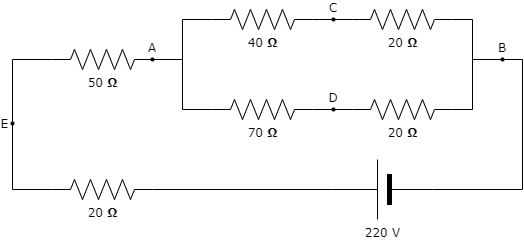

The diagram above was exported from draw.io. Its source (the exported page's mxGraphModel, read from the mxfile embedded in the PNG):
<mxGraphModel dx="805" dy="399" grid="1" gridSize="10" guides="1" tooltips="1" connect="1" arrows="1" fold="1" page="1" pageScale="1" pageWidth="1100" pageHeight="850" background="#ffffff" math="0" shadow="0">
  <root>
    <mxCell id="0" />
    <mxCell id="1" parent="0" />
    <mxCell id="1cb643a89b7d889d-12" style="edgeStyle=orthogonalEdgeStyle;rounded=0;html=1;exitX=1;exitY=0.5;exitPerimeter=0;entryX=0;entryY=0.5;entryPerimeter=0;labelBackgroundColor=none;startArrow=none;startFill=0;startSize=5;endArrow=none;endFill=0;endSize=5;jettySize=auto;orthogonalLoop=1;strokeColor=#000000;strokeWidth=1;fontFamily=Verdana;fontSize=12;fontColor=#000000;" parent="1" source="1cb643a89b7d889d-1" target="1cb643a89b7d889d-2" edge="1">
      <mxGeometry relative="1" as="geometry" />
    </mxCell>
    <mxCell id="1cb643a89b7d889d-1" value="40&amp;nbsp;&lt;b&gt;Ω&lt;/b&gt;" style="verticalLabelPosition=bottom;shadow=0;dashed=0;align=center;html=1;verticalAlign=top;strokeWidth=1;shape=mxgraph.electrical.resistors.resistor_2;rounded=1;comic=0;labelBackgroundColor=none;fontFamily=Verdana;fontSize=12" parent="1" vertex="1">
      <mxGeometry x="322" y="120" width="100" height="20" as="geometry" />
    </mxCell>
    <mxCell id="1cb643a89b7d889d-15" style="edgeStyle=orthogonalEdgeStyle;rounded=0;html=1;exitX=1;exitY=0.5;exitPerimeter=0;labelBackgroundColor=none;startArrow=none;startFill=0;startSize=5;endArrow=none;endFill=0;endSize=5;jettySize=auto;orthogonalLoop=1;strokeWidth=1;fontFamily=Verdana;fontSize=12" parent="1" source="1cb643a89b7d889d-2" edge="1">
      <mxGeometry relative="1" as="geometry">
        <mxPoint x="612" y="170" as="targetPoint" />
        <Array as="points">
          <mxPoint x="582" y="130" />
          <mxPoint x="582" y="170" />
        </Array>
      </mxGeometry>
    </mxCell>
    <mxCell id="1cb643a89b7d889d-2" value="20&amp;nbsp;&lt;b&gt;Ω&lt;/b&gt;" style="verticalLabelPosition=bottom;shadow=0;dashed=0;align=center;html=1;verticalAlign=top;strokeWidth=1;shape=mxgraph.electrical.resistors.resistor_2;rounded=1;comic=0;labelBackgroundColor=none;fontFamily=Verdana;fontSize=12" parent="1" vertex="1">
      <mxGeometry x="462" y="120" width="100" height="20" as="geometry" />
    </mxCell>
    <mxCell id="1cb643a89b7d889d-13" style="edgeStyle=orthogonalEdgeStyle;rounded=0;html=1;exitX=1;exitY=0.5;exitPerimeter=0;entryX=0;entryY=0.5;entryPerimeter=0;labelBackgroundColor=none;startArrow=none;startFill=0;startSize=5;endArrow=none;endFill=0;endSize=5;jettySize=auto;orthogonalLoop=1;strokeWidth=1;fontFamily=Verdana;fontSize=12" parent="1" source="1cb643a89b7d889d-3" target="1cb643a89b7d889d-4" edge="1">
      <mxGeometry relative="1" as="geometry" />
    </mxCell>
    <mxCell id="1cb643a89b7d889d-3" value="70&amp;nbsp;&lt;b&gt;Ω&lt;/b&gt;" style="verticalLabelPosition=bottom;shadow=0;dashed=0;align=center;html=1;verticalAlign=top;strokeWidth=1;shape=mxgraph.electrical.resistors.resistor_2;rounded=1;comic=0;labelBackgroundColor=none;fontFamily=Verdana;fontSize=12" parent="1" vertex="1">
      <mxGeometry x="322" y="210" width="100" height="20" as="geometry" />
    </mxCell>
    <mxCell id="1cb643a89b7d889d-14" style="edgeStyle=orthogonalEdgeStyle;rounded=0;html=1;exitX=1;exitY=0.5;exitPerimeter=0;labelBackgroundColor=none;startArrow=none;startFill=0;startSize=5;endArrow=none;endFill=0;endSize=5;jettySize=auto;orthogonalLoop=1;strokeWidth=1;fontFamily=Verdana;fontSize=12" parent="1" source="1cb643a89b7d889d-4" edge="1">
      <mxGeometry relative="1" as="geometry">
        <mxPoint x="612" y="170" as="targetPoint" />
        <Array as="points">
          <mxPoint x="582" y="220" />
          <mxPoint x="582" y="170" />
        </Array>
      </mxGeometry>
    </mxCell>
    <mxCell id="1cb643a89b7d889d-4" value="20&amp;nbsp;&lt;b&gt;Ω&lt;/b&gt;" style="verticalLabelPosition=bottom;shadow=0;dashed=0;align=center;html=1;verticalAlign=top;strokeWidth=1;shape=mxgraph.electrical.resistors.resistor_2;rounded=1;comic=0;labelBackgroundColor=none;fontFamily=Verdana;fontSize=12" parent="1" vertex="1">
      <mxGeometry x="462" y="210" width="100" height="20" as="geometry" />
    </mxCell>
    <mxCell id="1cb643a89b7d889d-10" style="edgeStyle=orthogonalEdgeStyle;rounded=0;html=1;exitX=1;exitY=0.5;exitPerimeter=0;entryX=0;entryY=0.5;entryPerimeter=0;labelBackgroundColor=none;startArrow=none;startFill=0;startSize=5;endArrow=none;endFill=0;endSize=5;jettySize=auto;orthogonalLoop=1;strokeWidth=1;fontFamily=Verdana;fontSize=12" parent="1" source="1cb643a89b7d889d-5" target="1cb643a89b7d889d-1" edge="1">
      <mxGeometry relative="1" as="geometry" />
    </mxCell>
    <mxCell id="1cb643a89b7d889d-11" style="edgeStyle=orthogonalEdgeStyle;rounded=0;html=1;exitX=1;exitY=0.5;exitPerimeter=0;entryX=0;entryY=0.5;entryPerimeter=0;labelBackgroundColor=none;startArrow=none;startFill=0;startSize=5;endArrow=none;endFill=0;endSize=5;jettySize=auto;orthogonalLoop=1;strokeWidth=1;fontFamily=Verdana;fontSize=12" parent="1" source="1cb643a89b7d889d-5" target="1cb643a89b7d889d-3" edge="1">
      <mxGeometry relative="1" as="geometry" />
    </mxCell>
    <mxCell id="1cb643a89b7d889d-5" value="50&amp;nbsp;&lt;b&gt;Ω&lt;/b&gt;" style="verticalLabelPosition=bottom;shadow=0;dashed=0;align=center;html=1;verticalAlign=top;strokeWidth=1;shape=mxgraph.electrical.resistors.resistor_2;rounded=1;comic=0;labelBackgroundColor=none;fontFamily=Verdana;fontSize=12;" parent="1" vertex="1">
      <mxGeometry x="162" y="160" width="100" height="20" as="geometry" />
    </mxCell>
    <mxCell id="1cb643a89b7d889d-9" style="edgeStyle=orthogonalEdgeStyle;rounded=0;html=1;exitX=0;exitY=0.5;exitPerimeter=0;entryX=0;entryY=0.5;entryPerimeter=0;labelBackgroundColor=none;startArrow=none;startFill=0;startSize=5;endArrow=none;endFill=0;endSize=5;jettySize=auto;orthogonalLoop=1;strokeWidth=1;fontFamily=Verdana;fontSize=12" parent="1" source="1cb643a89b7d889d-6" target="1cb643a89b7d889d-5" edge="1">
      <mxGeometry relative="1" as="geometry">
        <Array as="points">
          <mxPoint x="122" y="300" />
          <mxPoint x="122" y="170" />
        </Array>
      </mxGeometry>
    </mxCell>
    <mxCell id="1cb643a89b7d889d-6" value="20&amp;nbsp;&lt;b&gt;Ω&lt;/b&gt;" style="verticalLabelPosition=bottom;shadow=0;dashed=0;align=center;html=1;verticalAlign=top;strokeWidth=1;shape=mxgraph.electrical.resistors.resistor_2;rounded=1;comic=0;labelBackgroundColor=none;fontFamily=Verdana;fontSize=12" parent="1" vertex="1">
      <mxGeometry x="162" y="290" width="100" height="20" as="geometry" />
    </mxCell>
    <mxCell id="1cb643a89b7d889d-8" style="edgeStyle=orthogonalEdgeStyle;rounded=0;html=1;exitX=1;exitY=0.5;exitPerimeter=0;entryX=1;entryY=0.5;entryPerimeter=0;labelBackgroundColor=none;startArrow=none;startFill=0;startSize=5;endArrow=none;endFill=0;endSize=5;jettySize=auto;orthogonalLoop=1;strokeWidth=1;fontFamily=Verdana;fontSize=12" parent="1" source="1cb643a89b7d889d-7" target="1cb643a89b7d889d-6" edge="1">
      <mxGeometry relative="1" as="geometry" />
    </mxCell>
    <mxCell id="1cb643a89b7d889d-16" style="edgeStyle=orthogonalEdgeStyle;rounded=0;html=1;exitX=0;exitY=0.5;exitPerimeter=0;labelBackgroundColor=none;startArrow=none;startFill=0;startSize=5;endArrow=none;endFill=0;endSize=5;jettySize=auto;orthogonalLoop=1;strokeWidth=1;fontFamily=Verdana;fontSize=12" parent="1" source="1cb643a89b7d889d-7" edge="1">
      <mxGeometry relative="1" as="geometry">
        <mxPoint x="612" y="170" as="targetPoint" />
        <Array as="points">
          <mxPoint x="632" y="300" />
          <mxPoint x="632" y="170" />
        </Array>
      </mxGeometry>
    </mxCell>
    <mxCell id="1cb643a89b7d889d-7" value="220 V" style="verticalLabelPosition=bottom;shadow=0;dashed=0;align=center;fillColor=#000000;html=1;verticalAlign=top;strokeWidth=1;shape=mxgraph.electrical.miscellaneous.monocell_battery;rounded=1;comic=0;labelBackgroundColor=none;fontFamily=Verdana;fontSize=12;flipH=1;" parent="1" vertex="1">
      <mxGeometry x="442" y="270" width="100" height="60" as="geometry" />
    </mxCell>
    <mxCell id="1cb643a89b7d889d-17" value="A" style="ellipse;whiteSpace=wrap;html=1;rounded=1;shadow=0;comic=0;labelBackgroundColor=none;strokeColor=none;strokeWidth=2;fillColor=#000000;fontFamily=Verdana;fontSize=12;align=center;labelPosition=center;verticalLabelPosition=top;verticalAlign=bottom;" parent="1" vertex="1">
      <mxGeometry x="260" y="168" width="4" height="4" as="geometry" />
    </mxCell>
    <mxCell id="1cb643a89b7d889d-18" value="C" style="ellipse;whiteSpace=wrap;html=1;rounded=1;shadow=0;comic=0;labelBackgroundColor=none;strokeColor=none;strokeWidth=2;fillColor=#000000;fontFamily=Verdana;fontSize=12;align=center;labelPosition=center;verticalLabelPosition=top;verticalAlign=bottom;" parent="1" vertex="1">
      <mxGeometry x="441" y="128" width="4" height="4" as="geometry" />
    </mxCell>
    <mxCell id="1cb643a89b7d889d-19" value="D" style="ellipse;whiteSpace=wrap;html=1;rounded=1;shadow=0;comic=0;labelBackgroundColor=none;strokeColor=none;strokeWidth=2;fontFamily=Verdana;fontSize=12;align=center;labelPosition=center;verticalLabelPosition=top;verticalAlign=bottom;fillColor=#000000;" parent="1" vertex="1">
      <mxGeometry x="441" y="218" width="4" height="4" as="geometry" />
    </mxCell>
    <mxCell id="1cb643a89b7d889d-21" value="B" style="ellipse;whiteSpace=wrap;html=1;rounded=1;shadow=0;comic=0;labelBackgroundColor=none;strokeColor=none;strokeWidth=2;fillColor=#000000;fontFamily=Verdana;fontSize=12;fontColor=#000000;align=center;labelPosition=center;verticalLabelPosition=top;verticalAlign=bottom;" parent="1" vertex="1">
      <mxGeometry x="610" y="168" width="4" height="4" as="geometry" />
    </mxCell>
    <mxCell id="1cb643a89b7d889d-22" value="E" style="ellipse;whiteSpace=wrap;html=1;rounded=1;shadow=0;comic=0;labelBackgroundColor=none;strokeColor=none;strokeWidth=2;fillColor=#000000;fontFamily=Verdana;fontSize=12;align=right;labelPosition=left;verticalLabelPosition=middle;verticalAlign=middle;" parent="1" vertex="1">
      <mxGeometry x="120" y="232" width="4" height="4" as="geometry" />
    </mxCell>
  </root>
</mxGraphModel>